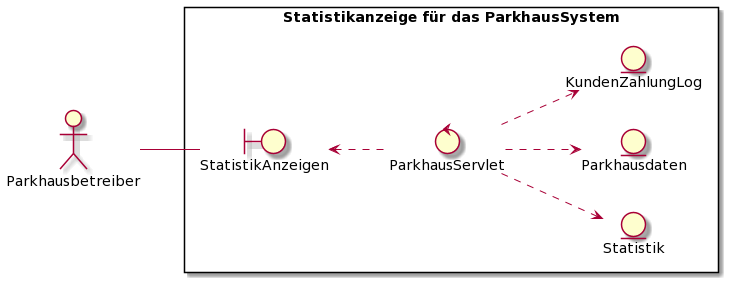

The diagram above was rendered by PlantUML. Its source (embedded in the PNG):
@startuml
left to right direction
skinparam packageStyle rectangle

actor "Parkhausbetreiber" as pb

rectangle "Statistikanzeige für das ParkhausSystem" {
    boundary StatistikAnzeigen
    entity Statistik
    entity Parkhausdaten
    entity KundenZahlungLog as log
    control ParkhausServlet as pc

    pb -- StatistikAnzeigen
    
    pc ..> log
    pc ..> Parkhausdaten
    StatistikAnzeigen <.. pc
    pc ..> Statistik
}
@enduml